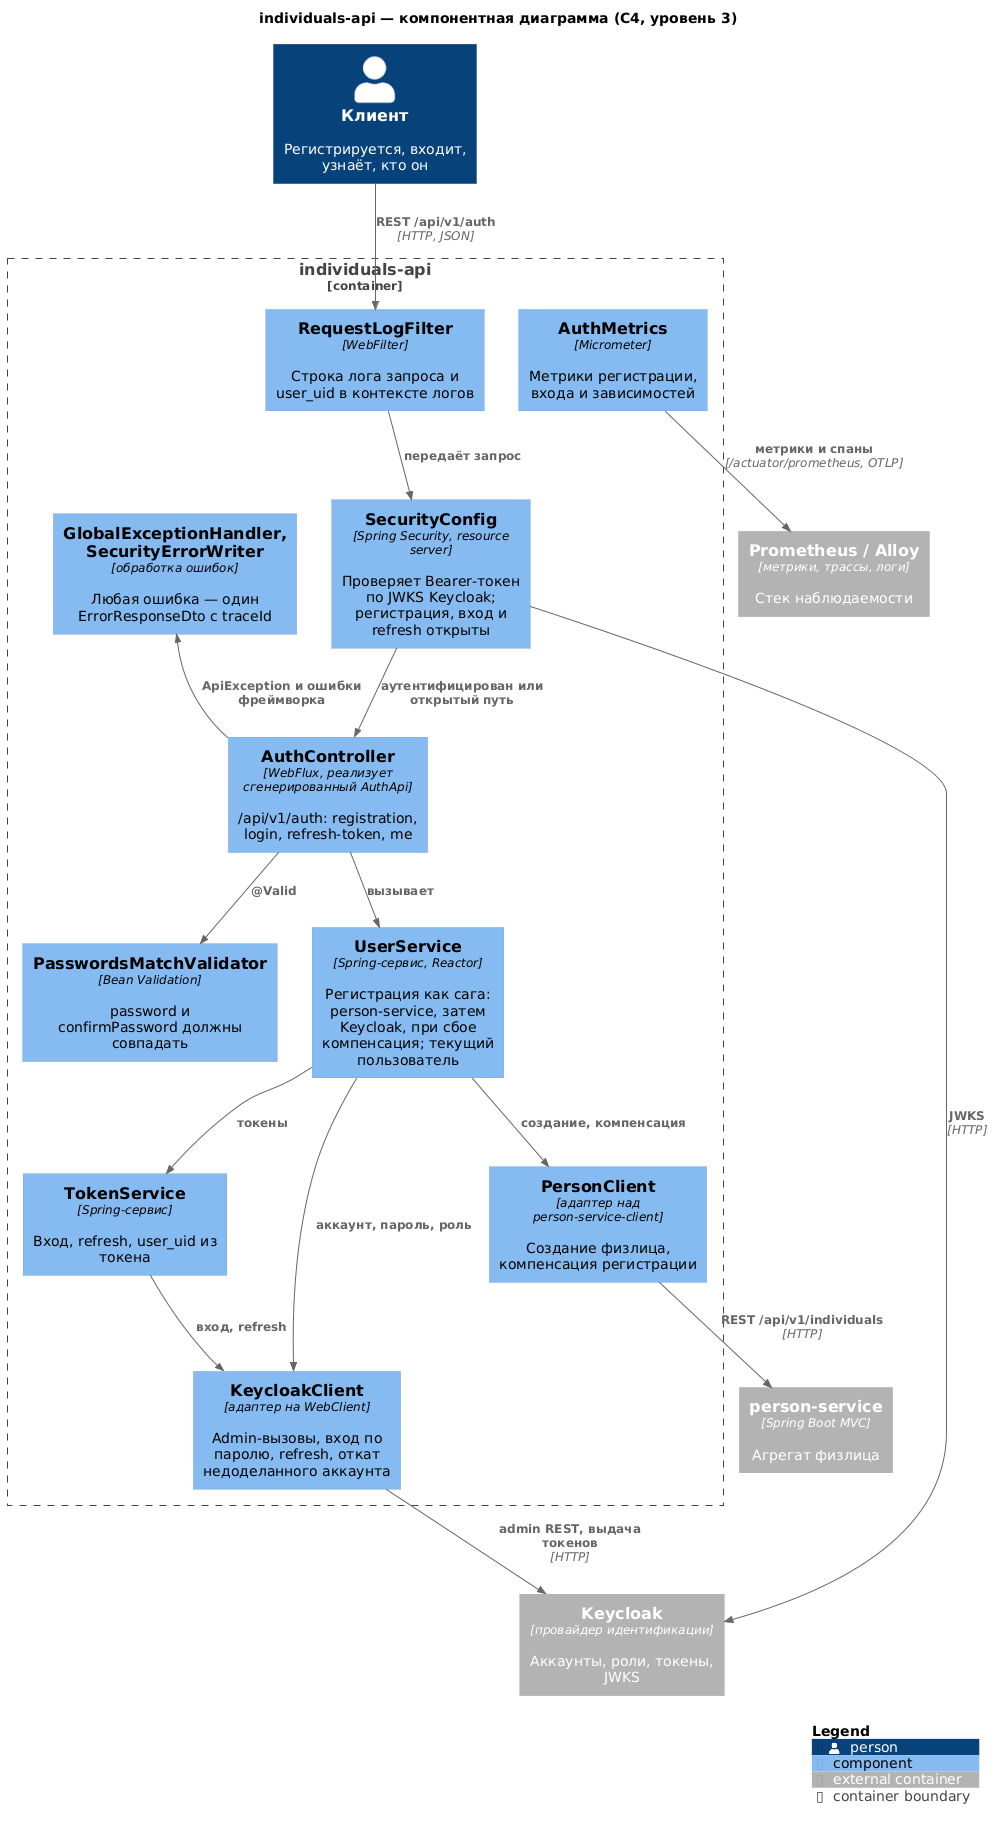

The diagram above was rendered by PlantUML. Its source (embedded in the PNG):
@startuml component
!include <C4/C4_Component>

title individuals-api — компонентная диаграмма (C4, уровень 3)

Person(client, "Клиент", "Регистрируется, входит, узнаёт, кто он")
Container_Ext(keycloak, "Keycloak", "провайдер идентификации", "Аккаунты, роли, токены, JWKS")
Container_Ext(personService, "person-service", "Spring Boot MVC", "Агрегат физлица")
Container_Ext(observability, "Prometheus / Alloy", "метрики, трассы, логи", "Стек наблюдаемости")

Container_Boundary(app, "individuals-api") {
    Component(filter, "RequestLogFilter", "WebFilter", "Строка лога запроса и user_uid в контексте логов")
    Component(security, "SecurityConfig", "Spring Security, resource server", "Проверяет Bearer-токен по JWKS Keycloak; регистрация, вход и refresh открыты")
    Component(controller, "AuthController", "WebFlux, реализует сгенерированный AuthApi", "/api/v1/auth: registration, login, refresh-token, me")
    Component(validation, "PasswordsMatchValidator", "Bean Validation", "password и confirmPassword должны совпадать")
    Component(userService, "UserService", "Spring-сервис, Reactor", "Регистрация как сага: person-service, затем Keycloak, при сбое компенсация; текущий пользователь")
    Component(tokenService, "TokenService", "Spring-сервис", "Вход, refresh, user_uid из токена")
    Component(personClient, "PersonClient", "адаптер над person-service-client", "Создание физлица, компенсация регистрации")
    Component(keycloakClient, "KeycloakClient", "адаптер на WebClient", "Admin-вызовы, вход по паролю, refresh, откат недоделанного аккаунта")
    Component(errors, "GlobalExceptionHandler, SecurityErrorWriter", "обработка ошибок", "Любая ошибка — один ErrorResponseDto с traceId")
    Component(metrics, "AuthMetrics", "Micrometer", "Метрики регистрации, входа и зависимостей")
}

Rel(client, filter, "REST /api/v1/auth", "HTTP, JSON")
Rel(filter, security, "передаёт запрос")
Rel(security, controller, "аутентифицирован или открытый путь")
Rel(controller, validation, "@Valid")
Rel(controller, userService, "вызывает")
Rel(userService, personClient, "создание, компенсация")
Rel(userService, keycloakClient, "аккаунт, пароль, роль")
Rel(userService, tokenService, "токены")
Rel(tokenService, keycloakClient, "вход, refresh")
Rel(personClient, personService, "REST /api/v1/individuals", "HTTP")
Rel(keycloakClient, keycloak, "admin REST, выдача токенов", "HTTP")
Rel(security, keycloak, "JWKS", "HTTP")
Rel_Back(errors, controller, "ApiException и ошибки фреймворка")
Rel(metrics, observability, "метрики и спаны", "/actuator/prometheus, OTLP")

SHOW_LEGEND()
@enduml